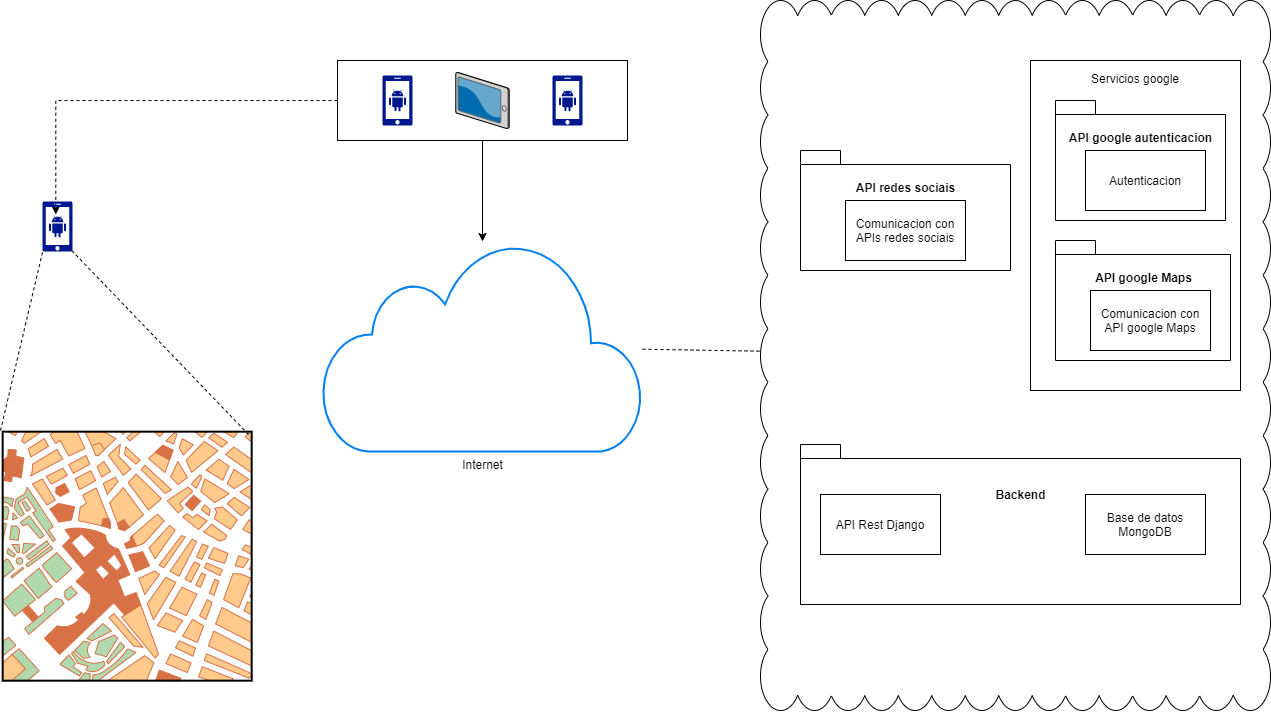

The diagram above was exported from draw.io. Its source (the exported page's mxGraphModel, read from the mxfile embedded in the PNG):
<mxGraphModel dx="2842" dy="1656" grid="1" gridSize="10" guides="1" tooltips="1" connect="1" arrows="1" fold="1" page="1" pageScale="1" pageWidth="1169" pageHeight="827" math="0" shadow="0">
  <root>
    <mxCell id="0" />
    <mxCell id="1" parent="0" />
    <mxCell id="SpdzMFAJ86o2LJJfdJ9k-20" value="" style="whiteSpace=wrap;html=1;shape=mxgraph.basic.cloud_rect" parent="1" vertex="1">
      <mxGeometry x="440" y="-30" width="510" height="710" as="geometry" />
    </mxCell>
    <mxCell id="SpdzMFAJ86o2LJJfdJ9k-30" value="Servicios google&lt;br&gt;&lt;br&gt;&lt;br&gt;&lt;br&gt;&lt;br&gt;&lt;br&gt;&lt;br&gt;&lt;br&gt;&lt;br&gt;&lt;br&gt;&lt;br&gt;&lt;br&gt;&lt;br&gt;&lt;br&gt;&lt;br&gt;&lt;br&gt;&lt;br&gt;&lt;br&gt;&lt;br&gt;&lt;br&gt;&lt;br&gt;&lt;br&gt;" style="rounded=0;whiteSpace=wrap;html=1;" parent="1" vertex="1">
      <mxGeometry x="710" y="30" width="210" height="330" as="geometry" />
    </mxCell>
    <mxCell id="SpdzMFAJ86o2LJJfdJ9k-17" value="Internet" style="html=1;verticalLabelPosition=bottom;align=center;labelBackgroundColor=#ffffff;verticalAlign=top;strokeWidth=2;strokeColor=#0080F0;shadow=0;dashed=0;shape=mxgraph.ios7.icons.cloud;" parent="1" vertex="1">
      <mxGeometry x="2" y="211" width="320" height="210" as="geometry" />
    </mxCell>
    <mxCell id="SpdzMFAJ86o2LJJfdJ9k-12" value="API google autenticacion&lt;br&gt;&lt;br&gt;&lt;br&gt;&lt;br&gt;&amp;nbsp;" style="shape=folder;fontStyle=1;spacingTop=10;tabWidth=40;tabHeight=14;tabPosition=left;html=1;" parent="1" vertex="1">
      <mxGeometry x="735" y="70" width="170" height="120" as="geometry" />
    </mxCell>
    <mxCell id="SpdzMFAJ86o2LJJfdJ9k-11" value="&lt;br&gt;API redes sociais&lt;br&gt;&lt;br&gt;&lt;br&gt;&lt;br&gt;&lt;br&gt;&lt;br&gt;" style="shape=folder;fontStyle=1;spacingTop=10;tabWidth=40;tabHeight=14;tabPosition=left;html=1;" parent="1" vertex="1">
      <mxGeometry x="480" y="120" width="210" height="120" as="geometry" />
    </mxCell>
    <mxCell id="SpdzMFAJ86o2LJJfdJ9k-10" value="Backend&lt;br&gt;&lt;br&gt;&lt;br&gt;&lt;br&gt;&lt;br&gt;&lt;br&gt;" style="shape=folder;fontStyle=1;spacingTop=10;tabWidth=40;tabHeight=14;tabPosition=left;html=1;" parent="1" vertex="1">
      <mxGeometry x="480" y="414" width="440" height="160" as="geometry" />
    </mxCell>
    <mxCell id="SpdzMFAJ86o2LJJfdJ9k-21" style="edgeStyle=orthogonalEdgeStyle;rounded=0;orthogonalLoop=1;jettySize=auto;html=1;" parent="1" source="SpdzMFAJ86o2LJJfdJ9k-1" target="SpdzMFAJ86o2LJJfdJ9k-17" edge="1">
      <mxGeometry relative="1" as="geometry" />
    </mxCell>
    <mxCell id="SpdzMFAJ86o2LJJfdJ9k-31" style="edgeStyle=orthogonalEdgeStyle;rounded=0;orthogonalLoop=1;jettySize=auto;html=1;entryX=0.443;entryY=0.26;entryDx=0;entryDy=0;entryPerimeter=0;dashed=1;" parent="1" source="SpdzMFAJ86o2LJJfdJ9k-1" target="SpdzMFAJ86o2LJJfdJ9k-6" edge="1">
      <mxGeometry relative="1" as="geometry" />
    </mxCell>
    <mxCell id="SpdzMFAJ86o2LJJfdJ9k-1" value="" style="rounded=0;whiteSpace=wrap;html=1;" parent="1" vertex="1">
      <mxGeometry x="17" y="30" width="290" height="80" as="geometry" />
    </mxCell>
    <mxCell id="SpdzMFAJ86o2LJJfdJ9k-2" value="" style="verticalLabelPosition=bottom;shadow=0;dashed=0;align=center;html=1;verticalAlign=top;strokeWidth=1;shape=mxgraph.mockup.misc.map;" parent="1" vertex="1">
      <mxGeometry x="-318" y="401" width="250" height="250" as="geometry" />
    </mxCell>
    <mxCell id="SpdzMFAJ86o2LJJfdJ9k-3" value="Autenticacion" style="rounded=0;whiteSpace=wrap;html=1;" parent="1" vertex="1">
      <mxGeometry x="765" y="120" width="120" height="60" as="geometry" />
    </mxCell>
    <mxCell id="SpdzMFAJ86o2LJJfdJ9k-4" value="Comunicacion con APIs redes sociais" style="rounded=0;whiteSpace=wrap;html=1;" parent="1" vertex="1">
      <mxGeometry x="525" y="170" width="120" height="60" as="geometry" />
    </mxCell>
    <mxCell id="SpdzMFAJ86o2LJJfdJ9k-5" value="API Rest Django" style="rounded=0;whiteSpace=wrap;html=1;" parent="1" vertex="1">
      <mxGeometry x="500" y="464" width="120" height="60" as="geometry" />
    </mxCell>
    <mxCell id="SpdzMFAJ86o2LJJfdJ9k-6" value="" style="aspect=fixed;pointerEvents=1;shadow=0;dashed=0;html=1;strokeColor=none;labelPosition=center;verticalLabelPosition=bottom;verticalAlign=top;align=center;fillColor=#00188D;shape=mxgraph.mscae.enterprise.android_phone" parent="1" vertex="1">
      <mxGeometry x="-278" y="171" width="30" height="50" as="geometry" />
    </mxCell>
    <mxCell id="SpdzMFAJ86o2LJJfdJ9k-7" value="" style="endArrow=none;dashed=1;html=1;entryX=0.01;entryY=0.99;entryDx=0;entryDy=0;entryPerimeter=0;exitX=-0.008;exitY=-0.004;exitDx=0;exitDy=0;exitPerimeter=0;" parent="1" source="SpdzMFAJ86o2LJJfdJ9k-2" target="SpdzMFAJ86o2LJJfdJ9k-6" edge="1">
      <mxGeometry width="50" height="50" relative="1" as="geometry">
        <mxPoint x="592" y="771" as="sourcePoint" />
        <mxPoint x="642" y="721" as="targetPoint" />
      </mxGeometry>
    </mxCell>
    <mxCell id="SpdzMFAJ86o2LJJfdJ9k-8" value="" style="endArrow=none;dashed=1;html=1;entryX=0.99;entryY=0.99;entryDx=0;entryDy=0;entryPerimeter=0;exitX=0.984;exitY=0.012;exitDx=0;exitDy=0;exitPerimeter=0;" parent="1" source="SpdzMFAJ86o2LJJfdJ9k-2" target="SpdzMFAJ86o2LJJfdJ9k-6" edge="1">
      <mxGeometry width="50" height="50" relative="1" as="geometry">
        <mxPoint x="160" y="820" as="sourcePoint" />
        <mxPoint x="252.29999999999995" y="640.5" as="targetPoint" />
      </mxGeometry>
    </mxCell>
    <mxCell id="SpdzMFAJ86o2LJJfdJ9k-13" value="Base de datos MongoDB" style="rounded=0;whiteSpace=wrap;html=1;" parent="1" vertex="1">
      <mxGeometry x="765" y="464" width="120" height="60" as="geometry" />
    </mxCell>
    <mxCell id="SpdzMFAJ86o2LJJfdJ9k-19" value="" style="endArrow=none;html=1;dashed=1;endFill=0;" parent="1" source="SpdzMFAJ86o2LJJfdJ9k-17" target="SpdzMFAJ86o2LJJfdJ9k-20" edge="1">
      <mxGeometry width="50" height="50" relative="1" as="geometry">
        <mxPoint x="440" y="240" as="sourcePoint" />
        <mxPoint x="470" y="10" as="targetPoint" />
      </mxGeometry>
    </mxCell>
    <mxCell id="SpdzMFAJ86o2LJJfdJ9k-22" value="" style="aspect=fixed;pointerEvents=1;shadow=0;dashed=0;html=1;strokeColor=none;labelPosition=center;verticalLabelPosition=bottom;verticalAlign=top;align=center;fillColor=#00188D;shape=mxgraph.mscae.enterprise.android_phone" parent="1" vertex="1">
      <mxGeometry x="62" y="45" width="30" height="50" as="geometry" />
    </mxCell>
    <mxCell id="SpdzMFAJ86o2LJJfdJ9k-23" value="" style="aspect=fixed;pointerEvents=1;shadow=0;dashed=0;html=1;strokeColor=none;labelPosition=center;verticalLabelPosition=bottom;verticalAlign=top;align=center;fillColor=#00188D;shape=mxgraph.mscae.enterprise.android_phone" parent="1" vertex="1">
      <mxGeometry x="232" y="45" width="30" height="50" as="geometry" />
    </mxCell>
    <mxCell id="SpdzMFAJ86o2LJJfdJ9k-24" value="" style="verticalLabelPosition=bottom;aspect=fixed;html=1;verticalAlign=top;strokeColor=none;align=center;outlineConnect=0;shape=mxgraph.citrix.tablet_2;" parent="1" vertex="1">
      <mxGeometry x="135.3" y="42" width="53.4" height="56" as="geometry" />
    </mxCell>
    <mxCell id="SpdzMFAJ86o2LJJfdJ9k-28" value="API google Maps&lt;br&gt;&lt;br&gt;&lt;br&gt;&lt;br&gt;&lt;br&gt;" style="shape=folder;fontStyle=1;spacingTop=10;tabWidth=40;tabHeight=14;tabPosition=left;html=1;" parent="1" vertex="1">
      <mxGeometry x="735" y="210" width="175" height="120" as="geometry" />
    </mxCell>
    <mxCell id="SpdzMFAJ86o2LJJfdJ9k-29" value="Comunicacion con API google Maps" style="rounded=0;whiteSpace=wrap;html=1;" parent="1" vertex="1">
      <mxGeometry x="770" y="260" width="120" height="60" as="geometry" />
    </mxCell>
  </root>
</mxGraphModel>